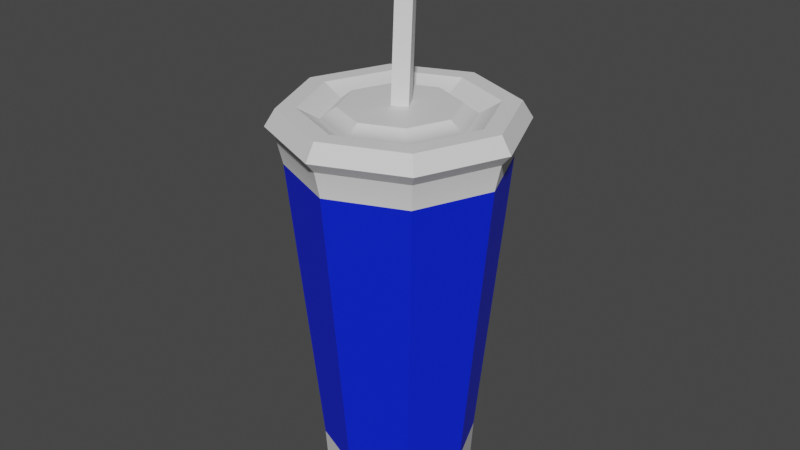 # Source: cup_1.blend  (saved by Blender 3.6.11; exported with 4.5.12 LTS)
import bpy
from mathutils import Matrix  # noqa: F401  (used for matrix-valued properties, if any)

bpy.ops.wm.read_factory_settings(use_empty=True)
scene = bpy.context.scene
scene.name = 'Scene'

# ---- materials (node trees are filled in below, after node groups)
mat_material_001 = bpy.data.materials.new('Material.001')
mat_material_001.use_transparent_shadow = False
mat_material_002 = bpy.data.materials.new('Material.002')
mat_material_002.use_transparent_shadow = False
mat_material_003 = bpy.data.materials.new('Material.003')
mat_material_003.use_transparent_shadow = False

# ---- material node trees
mat_material_001.use_nodes = True; mat_material_001.node_tree.nodes.clear()
_N = mat_material_001.node_tree.nodes; _L = mat_material_001.node_tree.links
n0 = _N.new('ShaderNodeBsdfPrincipled'); n0.name = 'Principled BSDF'; n0.location = (10, 300)
n0.distribution = 'GGX'
n0.subsurface_method = 'RANDOM_WALK_SKIN'
n0.inputs[0].default_value = (0.0, 0.01719, 0.8, 1.0)
n0.inputs[3].default_value = 1.45
n0.inputs[27].default_value = (0.0, 0.0, 0.0, 1.0)
n0.inputs[28].default_value = 1.0
n1 = _N.new('ShaderNodeOutputMaterial'); n1.name = 'Material Output'; n1.location = (300, 300)
_L.new(n0.outputs[0], n1.inputs[0])
n1.is_active_output = True
mat_material_002.use_nodes = True; mat_material_002.node_tree.nodes.clear()
_N = mat_material_002.node_tree.nodes; _L = mat_material_002.node_tree.links
n0 = _N.new('ShaderNodeBsdfPrincipled'); n0.name = 'Principled BSDF'; n0.location = (10, 300)
n0.distribution = 'GGX'
n0.subsurface_method = 'RANDOM_WALK_SKIN'
n0.inputs[3].default_value = 1.45
n0.inputs[27].default_value = (0.0, 0.0, 0.0, 1.0)
n0.inputs[28].default_value = 1.0
n1 = _N.new('ShaderNodeOutputMaterial'); n1.name = 'Material Output'; n1.location = (300, 300)
_L.new(n0.outputs[0], n1.inputs[0])
n1.is_active_output = True
mat_material_003.use_nodes = True; mat_material_003.node_tree.nodes.clear()
_N = mat_material_003.node_tree.nodes; _L = mat_material_003.node_tree.links
n0 = _N.new('ShaderNodeBsdfPrincipled'); n0.name = 'Principled BSDF'; n0.location = (10, 300)
n0.distribution = 'GGX'
n0.subsurface_method = 'RANDOM_WALK_SKIN'
n0.inputs[3].default_value = 1.45
n0.inputs[27].default_value = (0.0, 0.0, 0.0, 1.0)
n0.inputs[28].default_value = 1.0
n1 = _N.new('ShaderNodeOutputMaterial'); n1.name = 'Material Output'; n1.location = (300, 300)
_L.new(n0.outputs[0], n1.inputs[0])
n1.is_active_output = True

# ---- world
world_world = bpy.data.worlds.new('World'); scene.world = world_world
world_world.use_nodes = True; world_world.node_tree.nodes.clear()
_N = world_world.node_tree.nodes; _L = world_world.node_tree.links
n0 = _N.new('ShaderNodeOutputWorld'); n0.name = 'World Output'; n0.location = (300, 300)
n1 = _N.new('ShaderNodeBackground'); n1.name = 'Background'; n1.location = (10, 300)
n1.inputs[0].default_value = (0.05088, 0.05088, 0.05088, 1.0)
_L.new(n1.outputs[0], n0.inputs[0])
n0.is_active_output = True
world_world.color = (0.05088, 0.05088, 0.05088)
world_world.use_sun_shadow = False
world_world.sun_shadow_jitter_overblur = 0.0

# ---- meshes
me_mesh = bpy.data.meshes.new('Mesh')
me_mesh.from_pydata([(-0.1946, 22.51, 0.7361), (0.729, 22.49, 0.2375), (-0.7391, 34.88, -0.5961), (0.1845, 34.86, -1.095), (-1.236, 34.76, -1.513), (-0.3123, 34.74, -2.012), (-0.6914, 22.38, -0.1807), (0.2322, 22.37, -0.6793), (3.38, 0.0, -3.38), (-1.526e-05, 0.0, -4.78), (-3.38, 0.0, -3.38), (-4.78, 0.0, 6.104e-05), (-3.38, 0.0, 3.38), (-1.526e-05, 0.0, 4.78), (3.38, 0.0, 3.38), (4.78, 0.0, 6.104e-05), (5.496, 24.11, -5.496), (-1.526e-05, 24.11, -7.772), (-5.496, 24.11, -5.496), (-7.772, 24.11, 6.104e-05), (-5.496, 24.11, 5.496), (-1.526e-05, 24.11, 7.772), (5.496, 24.11, 5.496), (7.772, 24.11, 6.104e-05), (-1.526e-05, 0.0, 6.104e-05), (5.03, 25.18, -5.03), (-1.526e-05, 25.18, -7.113), (-5.03, 25.18, -5.03), (-7.113, 25.18, 6.104e-05), (-5.03, 25.18, 5.03), (-1.526e-05, 25.18, 7.113), (5.03, 25.18, 5.03), (7.113, 25.18, 6.104e-05), (5.073, 23.41, -5.073), (-1.526e-05, 23.41, -7.175), (-5.073, 23.41, -5.073), (-7.175, 23.41, 6.104e-05), (-5.073, 23.41, 5.073), (-1.526e-05, 23.41, 7.175), (5.073, 23.41, 5.073), (7.175, 23.41, 6.104e-05), (3.485, 2.38, -3.485), (-1.526e-05, 2.38, -4.929), (-3.485, 2.38, -3.485), (-4.929, 2.38, 6.104e-05), (-3.485, 2.38, 3.485), (-1.526e-05, 2.38, 4.929), (3.485, 2.38, 3.485), (4.929, 2.38, 6.104e-05), (4.178, 25.18, -4.178), (-1.526e-05, 25.18, -5.909), (-4.178, 25.18, -4.178), (-5.909, 25.18, 6.104e-05), (-4.178, 25.18, 4.178), (-1.526e-05, 25.18, 5.909), (4.178, 25.18, 4.178), (5.909, 25.18, 6.104e-05), (2.588, 25.18, -2.588), (-1.526e-05, 25.18, -3.66), (-1.526e-05, 25.18, -6.104e-05), (-2.588, 25.18, -2.588), (-3.66, 25.18, 6.104e-05), (-2.588, 25.18, 2.588), (-1.526e-05, 25.18, 3.66), (2.588, 25.18, 2.588), (3.66, 25.18, 6.104e-05), (3.254, 24.47, -3.254), (-1.526e-05, 24.47, -4.602), (-3.254, 24.47, -3.254), (-4.602, 24.47, 6.104e-05), (-3.254, 24.47, 3.254), (-1.526e-05, 24.47, 4.602), (3.254, 24.47, 3.254), (4.602, 24.47, 6.104e-05), (4.799, 21.73, -4.799), (6.787, 21.73, 6.104e-05), (4.799, 21.73, 4.799), (-1.526e-05, 21.73, 6.787), (-4.799, 21.73, 4.799), (-6.787, 21.73, 6.104e-05), (-4.799, 21.73, -4.799), (-1.526e-05, 21.73, -6.787)], [], [(0, 1, 3, 2), (2, 3, 5, 4), (4, 5, 7, 6), (1, 7, 5, 3), (6, 0, 2, 4), (33, 34, 17, 16), (34, 35, 18, 17), (35, 36, 19, 18), (36, 37, 20, 19), (37, 38, 21, 20), (38, 39, 22, 21), (39, 40, 23, 22), (40, 33, 16, 23), (9, 8, 24), (10, 9, 24), (11, 10, 24), (12, 11, 24), (13, 12, 24), (14, 13, 24), (15, 14, 24), (8, 15, 24), (57, 58, 59), (58, 60, 59), (60, 61, 59), (61, 62, 59), (62, 63, 59), (63, 64, 59), (64, 65, 59), (65, 57, 59), (16, 17, 26, 25), (17, 18, 27, 26), (18, 19, 28, 27), (19, 20, 29, 28), (20, 21, 30, 29), (21, 22, 31, 30), (22, 23, 32, 31), (23, 16, 25, 32), (41, 42, 81, 74), (42, 43, 80, 81), (43, 44, 79, 80), (44, 45, 78, 79), (45, 46, 77, 78), (46, 47, 76, 77), (47, 48, 75, 76), (48, 41, 74, 75), (8, 9, 42, 41), (9, 10, 43, 42), (10, 11, 44, 43), (11, 12, 45, 44), (12, 13, 46, 45), (13, 14, 47, 46), (14, 15, 48, 47), (15, 8, 41, 48), (25, 26, 50, 49), (26, 27, 51, 50), (27, 28, 52, 51), (28, 29, 53, 52), (29, 30, 54, 53), (30, 31, 55, 54), (31, 32, 56, 55), (32, 25, 49, 56), (66, 67, 58, 57), (67, 68, 60, 58), (68, 69, 61, 60), (69, 70, 62, 61), (70, 71, 63, 62), (71, 72, 64, 63), (72, 73, 65, 64), (73, 66, 57, 65), (49, 50, 67, 66), (50, 51, 68, 67), (51, 52, 69, 68), (52, 53, 70, 69), (53, 54, 71, 70), (54, 55, 72, 71), (55, 56, 73, 72), (56, 49, 66, 73), (75, 74, 33, 40), (76, 75, 40, 39), (77, 76, 39, 38), (78, 77, 38, 37), (79, 78, 37, 36), (80, 79, 36, 35), (81, 80, 35, 34), (74, 81, 34, 33)])
me_mesh.polygons.foreach_set('use_smooth', [True] * 85)
me_mesh.polygons.foreach_set('material_index', [2, 2, 2, 2, 2, 1, 1, 1, 1, 1, 1, 1, 1, 1, 1, 1, 1, 1, 1, 1, 1, 1, 1, 1, 1, 1, 1, 1, 1, 1, 1, 1, 1, 1, 1, 1, 1, 0, 0, 0, 0, 0, 0, 0, 0, 1, 1, 1, 1, 1, 1, 1, 1, 1, 1, 1, 1, 1, 1, 1, 1, 1, 1, 1, 1, 1, 1, 1, 1, 1, 1, 1, 1, 1, 1, 1, 1, 1, 1, 1, 1, 1, 1, 1, 1])
_k = set([(0, 2), (1, 3), (2, 3), (2, 4), (3, 5), (4, 5), (4, 6), (5, 7), (8, 9), (8, 15), (8, 41), (9, 10), (9, 42), (10, 11), (10, 43), (11, 12), (11, 44), (12, 13), (12, 45), (13, 14), (13, 46), (14, 15), (14, 47), (15, 48), (16, 17), (16, 23), (16, 25), (16, 33), (17, 18), (17, 26), (17, 34), (18, 19), (18, 27), (18, 35), (19, 20), (19, 28), (19, 36), (20, 21), (20, 29), (20, 37), (21, 22), (21, 30), (21, 38), (22, 23), (22, 31), (22, 39), (23, 32), (23, 40), (25, 26), (25, 32), (26, 27), (27, 28), (28, 29), (29, 30), (30, 31), (31, 32), (33, 34), (33, 40), (33, 74), (34, 35), (34, 81), (35, 36), (35, 80), (36, 37), (36, 79), (37, 38), (37, 78), (38, 39), (38, 77), (39, 40), (39, 76), (40, 75), (41, 42), (41, 48), (41, 74), (42, 43), (42, 81), (43, 44), (43, 80), (44, 45), (44, 79), (45, 46), (45, 78), (46, 47), (46, 77), (47, 48), (47, 76), (48, 75), (49, 50), (49, 56), (49, 66), (50, 51), (50, 67), (51, 52), (51, 68), (52, 53), (52, 69), (53, 54), (53, 70), (54, 55), (54, 71), (55, 56), (55, 72), (56, 73), (57, 58), (57, 65), (57, 66), (58, 60), (58, 67), (60, 61), (60, 68), (61, 62), (61, 69), (62, 63), (62, 70), (63, 64), (63, 71), (64, 65), (64, 72), (65, 73)])
me_mesh.attributes.new('sharp_edge', 'BOOLEAN', 'EDGE').data.foreach_set('value', [ (min(e.vertices), max(e.vertices)) in _k for e in me_mesh.edges])
_uv = me_mesh.uv_layers.new(name='map1')
_uv.uv.foreach_set('vector', [0.1017, 0.3784, 0.1017, 0.3784, 0.1017, 0.3774, 0.1018, 0.3774, 0.1018, 0.3774, 0.1017, 0.3774, 0.1017, 0.3774, 0.1018, 0.3774, 0.1018, 0.3774, 0.1017, 0.3774, 0.1017, 0.3784, 0.1018, 0.3784, 0.1017, 0.3784, 0.1017, 0.3784, 0.1017, 0.3774, 0.1017, 0.3774, 0.1018, 0.3784, 0.1017, 0.3784, 0.1018, 0.3774, 0.1018, 0.3774, 0.1317, 0.3766, 0.132, 0.3765, 0.132, 0.3765, 0.1316, 0.3765, 0.132, 0.3765, 0.1323, 0.3766, 0.1323, 0.3765, 0.132, 0.3765, 0.1323, 0.3766, 0.1324, 0.3767, 0.1325, 0.3767, 0.1323, 0.3765, 0.1324, 0.3767, 0.1323, 0.3769, 0.1324, 0.3768, 0.1325, 0.3767, 0.1323, 0.3769, 0.132, 0.377, 0.132, 0.3769, 0.1324, 0.3768, 0.132, 0.377, 0.1316, 0.3769, 0.1316, 0.3769, 0.132, 0.3769, 0.1316, 0.3769, 0.1315, 0.3767, 0.1315, 0.3767, 0.1316, 0.3769, 0.1315, 0.3767, 0.1317, 0.3766, 0.1316, 0.3765, 0.1315, 0.3767, 0.4032, 0.4922, 0.4031, 0.4922, 0.4033, 0.4922, 0.4034, 0.4922, 0.4032, 0.4922, 0.4033, 0.4922, 0.4035, 0.4922, 0.4034, 0.4922, 0.4033, 0.4922, 0.4034, 0.4922, 0.4035, 0.4922, 0.4033, 0.4922, 0.4033, 0.4922, 0.4034, 0.4922, 0.4033, 0.4922, 0.4032, 0.4922, 0.4033, 0.4922, 0.4033, 0.4922, 0.4031, 0.4922, 0.4032, 0.4922, 0.4033, 0.4922, 0.4031, 0.4922, 0.4031, 0.4922, 0.4033, 0.4922, 0.1318, 0.3765, 0.132, 0.3765, 0.132, 0.3766, 0.132, 0.3765, 0.1321, 0.3765, 0.132, 0.3766, 0.1321, 0.3765, 0.1322, 0.3766, 0.132, 0.3766, 0.1322, 0.3766, 0.1322, 0.3767, 0.132, 0.3766, 0.1322, 0.3767, 0.132, 0.3767, 0.132, 0.3766, 0.132, 0.3767, 0.1318, 0.3767, 0.132, 0.3766, 0.1318, 0.3767, 0.1317, 0.3766, 0.132, 0.3766, 0.1317, 0.3766, 0.1318, 0.3765, 0.132, 0.3766, 0.1316, 0.3765, 0.132, 0.3765, 0.132, 0.3764, 0.1317, 0.3764, 0.132, 0.3765, 0.1323, 0.3765, 0.1323, 0.3764, 0.132, 0.3764, 0.1323, 0.3765, 0.1325, 0.3767, 0.1324, 0.3766, 0.1323, 0.3764, 0.1325, 0.3767, 0.1324, 0.3768, 0.1323, 0.3767, 0.1324, 0.3766, 0.1324, 0.3768, 0.132, 0.3769, 0.132, 0.3768, 0.1323, 0.3767, 0.132, 0.3769, 0.1316, 0.3769, 0.1316, 0.3767, 0.132, 0.3768, 0.1316, 0.3769, 0.1315, 0.3767, 0.1315, 0.3766, 0.1316, 0.3767, 0.1315, 0.3767, 0.1316, 0.3765, 0.1317, 0.3764, 0.1315, 0.3766, 0.172, 0.4722, 0.1722, 0.4722, 0.1722, 0.4712, 0.172, 0.4712, 0.1722, 0.4722, 0.1723, 0.4722, 0.1724, 0.4713, 0.1722, 0.4712, 0.1723, 0.4722, 0.1723, 0.4722, 0.1724, 0.4713, 0.1724, 0.4713, 0.1723, 0.4722, 0.1722, 0.4722, 0.1722, 0.4713, 0.1724, 0.4713, 0.1722, 0.4722, 0.172, 0.4722, 0.1719, 0.4713, 0.1722, 0.4713, 0.172, 0.4722, 0.1718, 0.4722, 0.1718, 0.4713, 0.1719, 0.4713, 0.1718, 0.4722, 0.1719, 0.4722, 0.1718, 0.4713, 0.1718, 0.4713, 0.1719, 0.4722, 0.172, 0.4722, 0.172, 0.4712, 0.1718, 0.4713, 0.4031, 0.4922, 0.4032, 0.4922, 0.4032, 0.492, 0.4031, 0.492, 0.4032, 0.4922, 0.4034, 0.4922, 0.4034, 0.492, 0.4032, 0.492, 0.4034, 0.4922, 0.4035, 0.4922, 0.4035, 0.4921, 0.4034, 0.492, 0.4035, 0.4922, 0.4034, 0.4922, 0.4035, 0.4921, 0.4035, 0.4921, 0.4034, 0.4922, 0.4033, 0.4922, 0.4033, 0.4921, 0.4035, 0.4921, 0.4033, 0.4922, 0.4032, 0.4922, 0.4032, 0.4921, 0.4033, 0.4921, 0.4032, 0.4922, 0.4031, 0.4922, 0.4031, 0.4921, 0.4032, 0.4921, 0.4031, 0.4922, 0.4031, 0.4922, 0.4031, 0.492, 0.4031, 0.4921, 0.1317, 0.3764, 0.132, 0.3764, 0.132, 0.3764, 0.1317, 0.3765, 0.132, 0.3764, 0.1323, 0.3764, 0.1322, 0.3764, 0.132, 0.3764, 0.1323, 0.3764, 0.1324, 0.3766, 0.1324, 0.3766, 0.1322, 0.3764, 0.1324, 0.3766, 0.1323, 0.3767, 0.1323, 0.3767, 0.1324, 0.3766, 0.1323, 0.3767, 0.132, 0.3768, 0.132, 0.3768, 0.1323, 0.3767, 0.132, 0.3768, 0.1316, 0.3767, 0.1317, 0.3767, 0.132, 0.3768, 0.1316, 0.3767, 0.1315, 0.3766, 0.1316, 0.3766, 0.1317, 0.3767, 0.1315, 0.3766, 0.1317, 0.3764, 0.1317, 0.3765, 0.1316, 0.3766, 0.1318, 0.3765, 0.132, 0.3765, 0.132, 0.3765, 0.1318, 0.3765, 0.132, 0.3765, 0.1322, 0.3765, 0.1321, 0.3765, 0.132, 0.3765, 0.1322, 0.3765, 0.1323, 0.3766, 0.1322, 0.3766, 0.1321, 0.3765, 0.1323, 0.3766, 0.1322, 0.3767, 0.1322, 0.3767, 0.1322, 0.3766, 0.1322, 0.3767, 0.132, 0.3768, 0.132, 0.3767, 0.1322, 0.3767, 0.132, 0.3768, 0.1317, 0.3767, 0.1318, 0.3767, 0.132, 0.3767, 0.1317, 0.3767, 0.1317, 0.3766, 0.1317, 0.3766, 0.1318, 0.3767, 0.1317, 0.3766, 0.1318, 0.3765, 0.1318, 0.3765, 0.1317, 0.3766, 0.1317, 0.3765, 0.132, 0.3764, 0.132, 0.3765, 0.1318, 0.3765, 0.132, 0.3764, 0.1322, 0.3764, 0.1322, 0.3765, 0.132, 0.3765, 0.1322, 0.3764, 0.1324, 0.3766, 0.1323, 0.3766, 0.1322, 0.3765, 0.1324, 0.3766, 0.1323, 0.3767, 0.1322, 0.3767, 0.1323, 0.3766, 0.1323, 0.3767, 0.132, 0.3768, 0.132, 0.3768, 0.1322, 0.3767, 0.132, 0.3768, 0.1317, 0.3767, 0.1317, 0.3767, 0.132, 0.3768, 0.1317, 0.3767, 0.1316, 0.3766, 0.1317, 0.3766, 0.1317, 0.3767, 0.1316, 0.3766, 0.1317, 0.3765, 0.1318, 0.3765, 0.1317, 0.3766, 0.403, 0.4913, 0.403, 0.4913, 0.403, 0.4913, 0.403, 0.4912, 0.4031, 0.4913, 0.403, 0.4913, 0.403, 0.4912, 0.4031, 0.4912, 0.4033, 0.4913, 0.4031, 0.4913, 0.4031, 0.4912, 0.4033, 0.4912, 0.4035, 0.4913, 0.4033, 0.4913, 0.4033, 0.4912, 0.4035, 0.4912, 0.4035, 0.4913, 0.4035, 0.4913, 0.4035, 0.4912, 0.4036, 0.4913, 0.4034, 0.4913, 0.4035, 0.4913, 0.4036, 0.4913, 0.4034, 0.4913, 0.4032, 0.4913, 0.4034, 0.4913, 0.4034, 0.4913, 0.4032, 0.4913, 0.403, 0.4913, 0.4032, 0.4913, 0.4032, 0.4913, 0.403, 0.4913])
me_mesh.materials.append(mat_material_001)
me_mesh.materials.append(mat_material_002)
me_mesh.materials.append(mat_material_003)
me_mesh.update()
me_mesh.normals_split_custom_set([tuple(v) for v in zip(*[iter([0.4733, 0.1149, 0.8734, 0.4733, 0.1149, 0.8734, 0.4733, 0.1149, 0.8734, 0.4733, 0.1149, 0.8734, -0.04371, 0.9933, -0.107, -0.04371, 0.9933, -0.107, -0.04371, 0.9933, -0.107, -0.04371, 0.9933, -0.107, -0.4733, -0.1149, -0.8734, -0.4733, -0.1149, -0.8734, -0.4733, -0.1149, -0.8734, -0.4733, -0.1149, -0.8734, 0.8798, -0.01244, -0.4751, 0.8798, -0.01244, -0.4751, 0.8798, -0.01244, -0.4751, 0.8798, -0.01244, -0.4751, -0.8798, 0.01244, 0.4751, -0.8798, 0.01244, 0.4751, -0.8798, 0.01244, 0.4751, -0.8798, 0.01244, 0.4751, 0.2999, -0.6213, -0.7239, 0.2999, -0.6213, -0.7239, 0.2999, -0.6213, -0.7239, 0.2999, -0.6213, -0.7239, -0.2999, -0.6213, -0.724, -0.2999, -0.6213, -0.724, -0.2999, -0.6213, -0.724, -0.2999, -0.6213, -0.724, -0.724, -0.6212, -0.2999, -0.724, -0.6212, -0.2999, -0.724, -0.6212, -0.2999, -0.724, -0.6212, -0.2999, -0.724, -0.6211, 0.2999, -0.724, -0.6211, 0.2999, -0.724, -0.6211, 0.2999, -0.724, -0.6211, 0.2999, -0.2999, -0.6211, 0.724, -0.2999, -0.6211, 0.724, -0.2999, -0.6211, 0.724, -0.2999, -0.6211, 0.724, 0.2999, -0.6211, 0.724, 0.2999, -0.6211, 0.724, 0.2999, -0.6211, 0.724, 0.2999, -0.6211, 0.724, 0.7241, -0.6211, 0.2999, 0.7241, -0.6211, 0.2999, 0.7241, -0.6211, 0.2999, 0.7241, -0.6211, 0.2999, 0.724, -0.6211, -0.2999, 0.724, -0.6211, -0.2999, 0.724, -0.6211, -0.2999, 0.724, -0.6211, -0.2999, 0.0, -1.0, 0.0, 0.0, -1.0, 0.0, 0.0, -1.0, 0.0, 0.0, -1.0, 0.0, 0.0, -1.0, 0.0, 0.0, -1.0, 0.0, 0.0, -1.0, 0.0, 0.0, -1.0, 0.0, 0.0, -1.0, 0.0, 0.0, -1.0, 0.0, 0.0, -1.0, 0.0, 0.0, -1.0, 0.0, 0.0, -1.0, 0.0, 0.0, -1.0, 0.0, 0.0, -1.0, 0.0, 0.0, -1.0, 0.0, 0.0, -1.0, 0.0, 0.0, -1.0, 0.0, 0.0, -1.0, 0.0, 0.0, -1.0, 0.0, 0.0, -1.0, 0.0, 0.0, -1.0, 0.0, 0.0, -1.0, 0.0, 0.0, -1.0, 0.0, 0.0, 1.0, 0.0, 0.0, 1.0, 0.0, 0.0, 1.0, 0.0, 0.0, 1.0, 0.0, 0.0, 1.0, 0.0, 0.0, 1.0, 0.0, 0.0, 1.0, 0.0, 0.0, 1.0, 0.0, 0.0, 1.0, 0.0, 0.0, 1.0, 0.0, 0.0, 1.0, 0.0, 0.0, 1.0, 0.0, 0.0, 1.0, 0.0, 0.0, 1.0, 0.0, 0.0, 1.0, 0.0, 0.0, 1.0, 0.0, 0.0, 1.0, 0.0, 0.0, 1.0, 0.0, 0.0, 1.0, 0.0, 0.0, 1.0, 0.0, 0.0, 1.0, 0.0, 0.0, 1.0, 0.0, 0.0, 1.0, 0.0, 0.0, 1.0, 0.0, 0.3328, 0.4937, -0.8034, 0.3328, 0.4937, -0.8034, 0.3328, 0.4937, -0.8034, 0.3328, 0.4937, -0.8034, -0.3328, 0.4937, -0.8034, -0.3328, 0.4937, -0.8034, -0.3328, 0.4937, -0.8034, -0.3328, 0.4937, -0.8034, -0.8034, 0.4937, -0.3328, -0.8034, 0.4937, -0.3328, -0.8034, 0.4937, -0.3328, -0.8034, 0.4937, -0.3328, -0.8034, 0.4937, 0.3328, -0.8034, 0.4937, 0.3328, -0.8034, 0.4937, 0.3328, -0.8034, 0.4937, 0.3328, -0.3328, 0.4937, 0.8034, -0.3328, 0.4937, 0.8034, -0.3328, 0.4937, 0.8034, -0.3328, 0.4937, 0.8034, 0.3328, 0.4937, 0.8034, 0.3328, 0.4937, 0.8034, 0.3328, 0.4937, 0.8034, 0.3328, 0.4937, 0.8034, 0.8034, 0.4937, 0.3328, 0.8034, 0.4937, 0.3328, 0.8034, 0.4937, 0.3328, 0.8034, 0.4937, 0.3328, 0.8034, 0.4937, -0.3328, 0.8034, 0.4937, -0.3328, 0.8034, 0.4937, -0.3328, 0.8034, 0.4937, -0.3328, 0.3812, -0.08837, -0.9203, 0.3812, -0.08837, -0.9203, 0.3807, -0.1007, -0.9192, 0.3807, -0.1007, -0.9192, -0.3812, -0.08837, -0.9203, -0.3812, -0.08837, -0.9203, -0.3807, -0.1007, -0.9192, -0.3807, -0.1007, -0.9192, -0.9203, -0.08837, -0.3812, -0.9203, -0.08837, -0.3812, -0.9192, -0.1007, -0.3807, -0.9192, -0.1007, -0.3807, -0.9203, -0.08837, 0.3812, -0.9203, -0.08837, 0.3812, -0.9192, -0.1007, 0.3807, -0.9192, -0.1007, 0.3807, -0.3812, -0.08837, 0.9203, -0.3812, -0.08837, 0.9203, -0.3807, -0.1007, 0.9192, -0.3807, -0.1007, 0.9192, 0.3812, -0.08837, 0.9203, 0.3812, -0.08837, 0.9203, 0.3807, -0.1007, 0.9192, 0.3807, -0.1007, 0.9192, 0.9203, -0.08837, 0.3812, 0.9203, -0.08837, 0.3812, 0.9192, -0.1007, 0.3808, 0.9192, -0.1007, 0.3808, 0.9203, -0.08837, -0.3812, 0.9203, -0.08837, -0.3812, 0.9192, -0.1007, -0.3808, 0.9192, -0.1007, -0.3808, 0.382, -0.05769, -0.9224, 0.382, -0.05769, -0.9224, 0.382, -0.05769, -0.9224, 0.382, -0.05769, -0.9224, -0.382, -0.0577, -0.9224, -0.382, -0.0577, -0.9224, -0.382, -0.0577, -0.9224, -0.382, -0.0577, -0.9224, -0.9224, -0.05771, -0.382, -0.9224, -0.05771, -0.382, -0.9224, -0.05771, -0.382, -0.9224, -0.05771, -0.382, -0.9223, -0.05771, 0.382, -0.9223, -0.05771, 0.382, -0.9223, -0.05771, 0.382, -0.9223, -0.05771, 0.382, -0.3821, -0.05771, 0.9223, -0.3821, -0.05771, 0.9223, -0.3821, -0.05771, 0.9223, -0.3821, -0.05771, 0.9223, 0.3821, -0.0577, 0.9223, 0.3821, -0.0577, 0.9223, 0.3821, -0.0577, 0.9223, 0.3821, -0.0577, 0.9223, 0.9223, -0.0577, 0.3821, 0.9223, -0.0577, 0.3821, 0.9223, -0.0577, 0.3821, 0.9223, -0.0577, 0.3821, 0.9223, -0.05769, -0.3821, 0.9223, -0.05769, -0.3821, 0.9223, -0.05769, -0.3821, 0.9223, -0.05769, -0.3821, 0.0, 1.0, 0.0, 0.0, 1.0, 0.0, 0.0, 1.0, 0.0, 0.0, 1.0, 0.0, 0.0, 1.0, 0.0, 0.0, 1.0, -3.441e-07, 0.0, 1.0, -3.441e-07, 0.0, 1.0, 0.0, 0.0, 1.0, -3.441e-07, 0.0, 1.0, 2.094e-11, 0.0, 1.0, 3.115e-11, 0.0, 1.0, -3.441e-07, 0.0, 1.0, 2.094e-11, 0.0, 1.0, 3.441e-07, 0.0, 1.0, 3.441e-07, 0.0, 1.0, 3.115e-11, 0.0, 1.0, 3.441e-07, 0.0, 1.0, 0.0, 0.0, 1.0, 0.0, 0.0, 1.0, 3.441e-07, 0.0, 1.0, 0.0, 0.0, 1.0, 3.441e-07, 0.0, 1.0, 3.441e-07, 0.0, 1.0, 0.0, 0.0, 1.0, 3.441e-07, 0.0, 1.0, 3.441e-07, 0.0, 1.0, 3.441e-07, 0.0, 1.0, 3.441e-07, 0.0, 1.0, 3.441e-07, 0.0, 1.0, 0.0, 0.0, 1.0, 0.0, 0.0, 1.0, 3.441e-07, -0.07758, 0.9792, 0.1873, -0.07758, 0.9792, 0.1873, 0.2424, 0.7739, -0.5851, 0.2424, 0.7739, -0.5851, 0.07758, 0.9792, 0.1873, 0.07758, 0.9792, 0.1873, -0.2424, 0.7739, -0.5851, -0.2424, 0.7739, -0.5851, 0.1873, 0.9792, 0.07757, 0.1873, 0.9792, 0.07758, -0.5851, 0.7739, -0.2424, -0.5851, 0.7739, -0.2424, 0.1873, 0.9792, -0.07758, 0.1873, 0.9792, -0.07757, -0.5851, 0.7739, 0.2424, -0.5851, 0.7739, 0.2424, 0.07758, 0.9792, -0.1873, 0.07759, 0.9792, -0.1873, -0.2424, 0.7739, 0.585, -0.2424, 0.7739, 0.585, -0.07758, 0.9792, -0.1873, -0.07758, 0.9792, -0.1873, 0.2424, 0.7739, 0.585, 0.2424, 0.7739, 0.585, -0.1873, 0.9792, -0.07758, -0.1873, 0.9792, -0.07758, 0.5851, 0.7739, 0.2424, 0.5851, 0.7739, 0.2424, -0.1873, 0.9792, 0.07758, -0.1873, 0.9792, 0.07757, 0.5851, 0.7739, -0.2424, 0.5851, 0.7739, -0.2424, -0.1943, 0.8615, 0.4691, -0.1943, 0.8615, 0.4691, -0.07758, 0.9792, 0.1873, -0.07758, 0.9792, 0.1873, 0.1943, 0.8615, 0.4691, 0.1943, 0.8615, 0.4691, 0.07758, 0.9792, 0.1873, 0.07758, 0.9792, 0.1873, 0.4691, 0.8615, 0.1943, 0.4691, 0.8615, 0.1943, 0.1873, 0.9792, 0.07758, 0.1873, 0.9792, 0.07757, 0.4691, 0.8615, -0.1943, 0.4691, 0.8615, -0.1943, 0.1873, 0.9792, -0.07757, 0.1873, 0.9792, -0.07758, 0.1943, 0.8615, -0.4691, 0.1943, 0.8615, -0.4691, 0.07759, 0.9792, -0.1873, 0.07758, 0.9792, -0.1873, -0.1943, 0.8615, -0.4691, -0.1943, 0.8615, -0.4691, -0.07758, 0.9792, -0.1873, -0.07758, 0.9792, -0.1873, -0.4691, 0.8615, -0.1943, -0.4691, 0.8615, -0.1943, -0.1873, 0.9792, -0.07758, -0.1873, 0.9792, -0.07758, -0.4691, 0.8615, 0.1943, -0.4691, 0.8615, 0.1943, -0.1873, 0.9792, 0.07757, -0.1873, 0.9792, 0.07758, 0.9192, -0.1007, -0.3808, 0.9192, -0.1007, -0.3808, 0.9036, -0.2084, -0.3743, 0.9036, -0.2084, -0.3743, 0.9192, -0.1007, 0.3808, 0.9192, -0.1007, 0.3808, 0.9036, -0.2084, 0.3743, 0.9036, -0.2084, 0.3743, 0.3807, -0.1007, 0.9192, 0.3807, -0.1007, 0.9192, 0.3743, -0.2084, 0.9036, 0.3743, -0.2084, 0.9036, -0.3807, -0.1007, 0.9192, -0.3807, -0.1007, 0.9192, -0.3743, -0.2084, 0.9036, -0.3743, -0.2084, 0.9036, -0.9192, -0.1007, 0.3807, -0.9192, -0.1007, 0.3807, -0.9036, -0.2084, 0.3743, -0.9036, -0.2084, 0.3743, -0.9192, -0.1007, -0.3807, -0.9192, -0.1007, -0.3807, -0.9036, -0.2084, -0.3743, -0.9036, -0.2084, -0.3743, -0.3807, -0.1007, -0.9192, -0.3807, -0.1007, -0.9192, -0.3743, -0.2084, -0.9036, -0.3743, -0.2084, -0.9036, 0.3807, -0.1007, -0.9192, 0.3807, -0.1007, -0.9192, 0.3743, -0.2084, -0.9036, 0.3743, -0.2084, -0.9036])] * 3)])

# ---- objects
ob_sm_prop_cup_lid_01 = bpy.data.objects.new('SM_Prop_Cup_Lid_01', me_mesh)

# ---- transforms, parenting, visibility, modifiers, constraints
ob_sm_prop_cup_lid_01.location = (0.0, 0.0, 0.0)
ob_sm_prop_cup_lid_01.rotation_euler = (1.571, -0.0, 0.0)
ob_sm_prop_cup_lid_01.scale = (0.01, 0.01, 0.01)
ob_sm_prop_cup_lid_01.color = (0.8, 0.8, 0.8, 1.0)

# ---- collection membership
scene.collection.objects.link(ob_sm_prop_cup_lid_01)

# ---- scene / render settings (as saved in the file)
scene.frame_start = 1; scene.frame_end = 250; scene.frame_set(1)
scene.render.engine = 'BLENDER_EEVEE_NEXT'
scene.cycles.sampling_pattern = 'TABULATED_SOBOL'
scene.view_settings.view_transform = 'Filmic'
bpy.context.view_layer.update()

# ---- added for rendering (the .blend has no active camera and no usable light): camera, sun
cam_auto = bpy.data.cameras.new('AutoCamera')
cam_auto.lens = 50.0
cam_auto.sensor_width = 36.0
cam_auto.clip_end = 1000.0
ob_auto_camera = bpy.data.objects.new('AutoCamera', cam_auto)
scene.collection.objects.link(ob_auto_camera)
ob_auto_camera.location = (0.381442, -0.457729, 0.479538)
ob_auto_camera.rotation_euler = (1.09748, -7.21219e-08, 0.694738)
scene.camera = ob_auto_camera
light_auto_sun = bpy.data.lights.new('AutoSun', 'SUN')
light_auto_sun.energy = 3.0
light_auto_sun.angle = 0.0523599
ob_auto_sun = bpy.data.objects.new('AutoSun', light_auto_sun)
scene.collection.objects.link(ob_auto_sun)
ob_auto_sun.rotation_euler = (0.872665, 0.174533, 0.523599)
bpy.context.view_layer.update()
